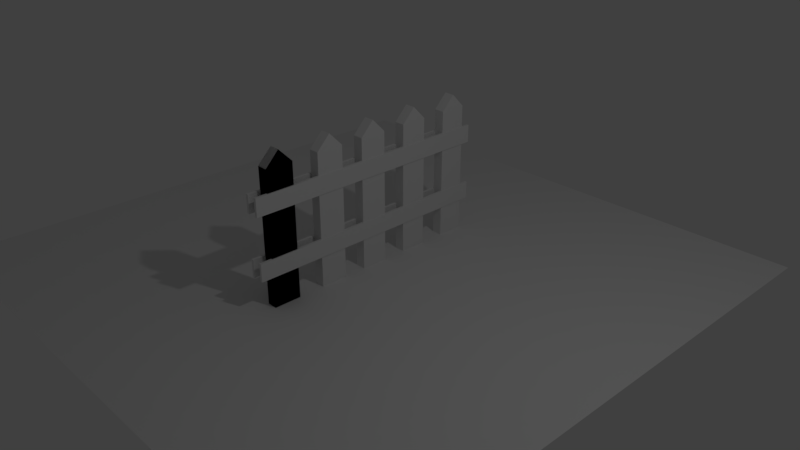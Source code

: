 # Source: cerca.blend  (saved by Blender 2.79.0; exported with 4.5.12 LTS)
import bpy
from mathutils import Matrix  # noqa: F401  (used for matrix-valued properties, if any)

bpy.ops.wm.read_factory_settings(use_empty=True)
scene = bpy.context.scene
scene.name = 'Scene'

# ---- collections
col_collection_1 = bpy.data.collections.new('Collection 1'); scene.collection.children.link(col_collection_1)

# ---- materials (node trees are filled in below, after node groups)
mat_material_001 = bpy.data.materials.new('Material.001')
mat_material_001.alpha_threshold = 0.0
mat_material_001.use_transparent_shadow = False
mat_material_001.roughness = 0.5

# ---- material node trees

# ---- world
world_world = bpy.data.worlds.new('World'); scene.world = world_world
world_world.color = (0.05088, 0.05088, 0.05088)
world_world.use_sun_shadow = False
world_world.sun_shadow_jitter_overblur = 0.0
world_world.cycles.sampling_method = 'MANUAL'

# ---- cameras
cam_camera = bpy.data.cameras.new('Camera')
cam_camera.clip_end = 100.0
cam_camera.lens = 35.0
cam_camera.sensor_width = 32.0
cam_camera.sensor_height = 18.0
cam_camera.ortho_scale = 7.314
cam_camera.dof.focus_distance = 0.0
cam_camera.dof.aperture_fstop = 128.0

# ---- lights
light_lamp = bpy.data.lights.new('Lamp', 'POINT')
light_lamp.transmission_factor = 0.0
light_lamp.cutoff_distance = 30.0
light_lamp.energy = 100.0
light_lamp.shadow_buffer_clip_start = 1.001
light_lamp.shadow_soft_size = 0.1
light_lamp.shadow_maximum_resolution = 0.006
light_lamp.use_absolute_resolution = True

# ---- meshes
me_plane_001 = bpy.data.meshes.new('Plane.001')
me_plane_001.from_pydata([(-1.0, -1.0, 0.0), (1.0, -1.0, 0.0), (-1.0, 1.0, 0.0), (1.0, 1.0, 0.0)], [], [(0, 1, 3, 2)])
me_plane_001.use_remesh_preserve_volume = False
me_plane_001.use_remesh_preserve_attributes = False
me_plane_001.use_mirror_vertex_groups = False
me_plane_001.update()
me_cube_007 = bpy.data.meshes.new('Cube.007')
me_cube_007.from_pydata([(-1.0, -0.2851, -1.0), (-1.0, -0.2851, 1.277), (-1.0, 0.1392, -1.0), (-1.0, 0.1392, 1.277), (-0.8376, -0.2851, -1.0), (-0.8376, -0.2851, 1.277), (-0.8376, 0.1392, -1.0), (-0.8376, 0.1392, 1.277), (-1.0, 0.1392, -1.0), (-1.0, -0.2851, -1.0), (-0.8376, 0.1392, -1.0), (-0.8376, -0.2851, -1.0), (-1.0, -0.07292, -0.7834), (-1.0, -0.07292, 1.494), (-0.8376, -0.07292, -0.7834), (-0.8376, -0.07292, 1.494), (-1.0, -0.07292, -0.7834), (-0.8376, -0.07292, -0.7834), (-0.8609, -2.096, 0.6577), (-0.8609, -2.096, 0.9348), (-0.8609, 1.888, 0.6577), (-0.8609, 1.888, 0.9348), (-0.8211, -2.096, 0.6577), (-0.8211, -2.096, 0.9348), (-0.8211, 1.888, 0.6577), (-0.8211, 1.888, 0.9348), (-0.8609, -2.096, -0.2986), (-0.8609, -2.096, -0.02137), (-0.8609, 1.888, -0.2986), (-0.8609, 1.888, -0.02137), (-0.8211, -2.096, -0.2986), (-0.8211, -2.096, -0.02137), (-0.8211, 1.888, -0.2986), (-0.8211, 1.888, -0.02137), (-1.033, -2.096, -0.2989), (-1.033, -2.096, -0.02175), (-1.033, 1.888, -0.2989), (-1.033, 1.888, -0.02175), (-0.9929, -2.096, -0.2989), (-0.9929, -2.096, -0.02175), (-0.9929, 1.888, -0.2989), (-0.9929, 1.888, -0.02175), (-1.033, -2.096, 0.656), (-1.033, -2.096, 0.9332), (-1.033, 1.888, 0.656), (-1.033, 1.888, 0.9332), (-0.9929, -2.096, 0.656), (-0.9929, -2.096, 0.9332), (-0.9929, 1.888, 0.656), (-0.9929, 1.888, 0.9332), (-1.0, 1.328, -1.0), (-1.0, 1.328, 1.277), (-1.0, 1.753, -1.0), (-1.0, 1.753, 1.277), (-0.8376, 1.328, -1.0), (-0.8376, 1.328, 1.277), (-0.8376, 1.753, -1.0), (-0.8376, 1.753, 1.277), (-1.0, 1.753, -1.0), (-1.0, 1.328, -1.0), (-0.8376, 1.753, -1.0), (-0.8376, 1.328, -1.0), (-1.0, 1.541, -0.7834), (-1.0, 1.541, 1.494), (-0.8376, 1.541, -0.7834), (-0.8376, 1.541, 1.494), (-1.0, 1.541, -0.7834), (-0.8376, 1.541, -0.7834), (-1.0, 0.5094, -1.0), (-1.0, 0.5094, 1.277), (-1.0, 0.9337, -1.0), (-1.0, 0.9337, 1.277), (-0.8376, 0.5094, -1.0), (-0.8376, 0.5094, 1.277), (-0.8376, 0.9337, -1.0), (-0.8376, 0.9337, 1.277), (-1.0, 0.9337, -1.0), (-1.0, 0.5094, -1.0), (-0.8376, 0.9337, -1.0), (-0.8376, 0.5094, -1.0), (-1.0, 0.7215, -0.7834), (-1.0, 0.7215, 1.494), (-0.8376, 0.7215, -0.7834), (-0.8376, 0.7215, 1.494), (-1.0, 0.7215, -0.7834), (-0.8376, 0.7215, -0.7834), (-1.0, -1.062, -1.0), (-1.0, -1.062, 1.277), (-1.0, -0.6377, -1.0), (-1.0, -0.6377, 1.277), (-0.8376, -1.062, -1.0), (-0.8376, -1.062, 1.277), (-0.8376, -0.6377, -1.0), (-0.8376, -0.6377, 1.277), (-1.0, -0.6377, -1.0), (-1.0, -1.062, -1.0), (-0.8376, -0.6377, -1.0), (-0.8376, -1.062, -1.0), (-1.0, -0.8498, -0.7834), (-1.0, -0.8498, 1.494), (-0.8376, -0.8498, -0.7834), (-0.8376, -0.8498, 1.494), (-1.0, -0.8498, -0.7834), (-0.8376, -0.8498, -0.7834), (-1.0, -1.899, -1.0), (-1.0, -1.899, 1.277), (-1.0, -1.475, -1.0), (-1.0, -1.475, 1.277), (-0.8376, -1.899, -1.0), (-0.8376, -1.899, 1.277), (-0.8376, -1.475, -1.0), (-0.8376, -1.475, 1.277), (-1.0, -1.475, -1.0), (-1.0, -1.899, -1.0), (-0.8376, -1.475, -1.0), (-0.8376, -1.899, -1.0), (-1.0, -1.687, -0.7834), (-1.0, -1.687, 1.494), (-0.8376, -1.687, -0.7834), (-0.8376, -1.687, 1.494), (-1.0, -1.687, -0.7834), (-0.8376, -1.687, -0.7834), (-1.0, -1.899, -1.0), (-1.0, -1.899, 1.277), (-1.0, -1.475, -1.0), (-1.0, -1.475, 1.277), (-0.8376, -1.899, -1.0), (-0.8376, -1.899, 1.277), (-0.8376, -1.475, -1.0), (-0.8376, -1.475, 1.277), (-1.0, -1.475, -1.0), (-1.0, -1.899, -1.0), (-0.8376, -1.475, -1.0), (-0.8376, -1.899, -1.0), (-1.0, -1.687, -0.7834), (-1.0, -1.687, 1.494), (-0.8376, -1.687, -0.7834), (-0.8376, -1.687, 1.494), (-1.0, -1.687, -0.7834), (-0.8376, -1.687, -0.7834)], [], [(12, 13, 3, 2), (2, 3, 7, 6), (14, 15, 5, 4), (4, 5, 1, 0), (2, 6, 10, 8), (15, 13, 1, 5), (16, 17, 11, 9), (12, 2, 8, 16), (14, 4, 11, 17), (4, 0, 9, 11), (6, 14, 17, 10), (0, 12, 16, 9), (8, 10, 17, 16), (7, 3, 13, 15), (6, 7, 15, 14), (0, 1, 13, 12), (18, 19, 21, 20), (20, 21, 25, 24), (24, 25, 23, 22), (22, 23, 19, 18), (20, 24, 22, 18), (25, 21, 19, 23), (26, 27, 29, 28), (28, 29, 33, 32), (32, 33, 31, 30), (30, 31, 27, 26), (28, 32, 30, 26), (33, 29, 27, 31), (34, 35, 37, 36), (36, 37, 41, 40), (40, 41, 39, 38), (38, 39, 35, 34), (36, 40, 38, 34), (41, 37, 35, 39), (42, 43, 45, 44), (44, 45, 49, 48), (48, 49, 47, 46), (46, 47, 43, 42), (44, 48, 46, 42), (49, 45, 43, 47), (62, 63, 53, 52), (52, 53, 57, 56), (64, 65, 55, 54), (54, 55, 51, 50), (52, 56, 60, 58), (65, 63, 51, 55), (66, 67, 61, 59), (62, 52, 58, 66), (64, 54, 61, 67), (54, 50, 59, 61), (56, 64, 67, 60), (50, 62, 66, 59), (58, 60, 67, 66), (57, 53, 63, 65), (56, 57, 65, 64), (50, 51, 63, 62), (80, 81, 71, 70), (70, 71, 75, 74), (82, 83, 73, 72), (72, 73, 69, 68), (70, 74, 78, 76), (83, 81, 69, 73), (84, 85, 79, 77), (80, 70, 76, 84), (82, 72, 79, 85), (72, 68, 77, 79), (74, 82, 85, 78), (68, 80, 84, 77), (76, 78, 85, 84), (75, 71, 81, 83), (74, 75, 83, 82), (68, 69, 81, 80), (98, 99, 89, 88), (88, 89, 93, 92), (100, 101, 91, 90), (90, 91, 87, 86), (88, 92, 96, 94), (101, 99, 87, 91), (102, 103, 97, 95), (98, 88, 94, 102), (100, 90, 97, 103), (90, 86, 95, 97), (92, 100, 103, 96), (86, 98, 102, 95), (94, 96, 103, 102), (93, 89, 99, 101), (92, 93, 101, 100), (86, 87, 99, 98), (116, 117, 107, 106), (106, 107, 111, 110), (118, 119, 109, 108), (108, 109, 105, 104), (106, 110, 114, 112), (119, 117, 105, 109), (120, 121, 115, 113), (116, 106, 112, 120), (118, 108, 115, 121), (108, 104, 113, 115), (110, 118, 121, 114), (104, 116, 120, 113), (112, 114, 121, 120), (111, 107, 117, 119), (110, 111, 119, 118), (104, 105, 117, 116), (134, 135, 125, 124), (124, 125, 129, 128), (136, 137, 127, 126), (126, 127, 123, 122), (124, 128, 132, 130), (137, 135, 123, 127), (138, 139, 133, 131), (134, 124, 130, 138), (136, 126, 133, 139), (126, 122, 131, 133), (128, 136, 139, 132), (122, 134, 138, 131), (130, 132, 139, 138), (129, 125, 135, 137), (128, 129, 137, 136), (122, 123, 135, 134)])
_uv = me_cube_007.uv_layers.new(name='UVMap')
_uv.uv.foreach_set('vector', [0.0, 0.0, 1.0, 0.0, 1.0, 1.0, 0.0, 1.0, 0.0, 0.0, 1.0, 0.0, 1.0, 1.0, 0.0, 1.0, 0.0, 0.0, 1.0, 0.0, 1.0, 1.0, 0.0, 1.0, 0.0, 0.0, 1.0, 0.0, 1.0, 1.0, 0.0, 1.0, 0.0, 0.0, 1.0, 0.0, 1.0, 1.0, 0.0, 1.0, 0.0, 0.0, 1.0, 0.0, 1.0, 1.0, 0.0, 1.0, 0.0, 0.0, 1.0, 0.0, 1.0, 1.0, 0.0, 1.0, 0.0, 0.0, 1.0, 0.0, 1.0, 1.0, 0.0, 1.0, 0.0, 0.0, 1.0, 0.0, 1.0, 1.0, 0.0, 1.0, 0.0, 0.0, 1.0, 0.0, 1.0, 1.0, 0.0, 1.0, 0.0, 0.0, 1.0, 0.0, 1.0, 1.0, 0.0, 1.0, 0.0, 0.0, 1.0, 0.0, 1.0, 1.0, 0.0, 1.0, 0.0, 0.0, 1.0, 0.0, 1.0, 1.0, 0.0, 1.0, 0.0, 0.0, 1.0, 0.0, 1.0, 1.0, 0.0, 1.0, 0.0, 0.0, 1.0, 0.0, 1.0, 1.0, 0.0, 1.0, 0.0, 0.0, 1.0, 0.0, 1.0, 1.0, 0.0, 1.0, 0.0, 0.0, 1.0, 0.0, 1.0, 1.0, 0.0, 1.0, 0.0, 0.0, 1.0, 0.0, 1.0, 1.0, 0.0, 1.0, 0.0, 0.0, 1.0, 0.0, 1.0, 1.0, 0.0, 1.0, 0.0, 0.0, 1.0, 0.0, 1.0, 1.0, 0.0, 1.0, 0.0, 0.0, 1.0, 0.0, 1.0, 1.0, 0.0, 1.0, 0.0, 0.0, 1.0, 0.0, 1.0, 1.0, 0.0, 1.0, 0.0, 0.0, 1.0, 0.0, 1.0, 1.0, 0.0, 1.0, 0.0, 0.0, 1.0, 0.0, 1.0, 1.0, 0.0, 1.0, 0.0, 0.0, 1.0, 0.0, 1.0, 1.0, 0.0, 1.0, 0.0, 0.0, 1.0, 0.0, 1.0, 1.0, 0.0, 1.0, 0.0, 0.0, 1.0, 0.0, 1.0, 1.0, 0.0, 1.0, 0.0, 0.0, 1.0, 0.0, 1.0, 1.0, 0.0, 1.0, 0.0, 0.0, 1.0, 0.0, 1.0, 1.0, 0.0, 1.0, 0.0, 0.0, 1.0, 0.0, 1.0, 1.0, 0.0, 1.0, 0.0, 0.0, 1.0, 0.0, 1.0, 1.0, 0.0, 1.0, 0.0, 0.0, 1.0, 0.0, 1.0, 1.0, 0.0, 1.0, 0.0, 0.0, 1.0, 0.0, 1.0, 1.0, 0.0, 1.0, 0.0, 0.0, 1.0, 0.0, 1.0, 1.0, 0.0, 1.0, 0.0, 0.0, 1.0, 0.0, 1.0, 1.0, 0.0, 1.0, 0.0, 0.0, 1.0, 0.0, 1.0, 1.0, 0.0, 1.0, 0.0, 0.0, 1.0, 0.0, 1.0, 1.0, 0.0, 1.0, 0.0, 0.0, 1.0, 0.0, 1.0, 1.0, 0.0, 1.0, 0.0, 0.0, 1.0, 0.0, 1.0, 1.0, 0.0, 1.0, 0.0, 0.0, 1.0, 0.0, 1.0, 1.0, 0.0, 1.0, 0.0, 0.0, 1.0, 0.0, 1.0, 1.0, 0.0, 1.0, 0.0, 0.0, 1.0, 0.0, 1.0, 1.0, 0.0, 1.0, 0.0, 0.0, 1.0, 0.0, 1.0, 1.0, 0.0, 1.0, 0.0, 0.0, 1.0, 0.0, 1.0, 1.0, 0.0, 1.0, 0.0, 0.0, 1.0, 0.0, 1.0, 1.0, 0.0, 1.0, 0.0, 0.0, 1.0, 0.0, 1.0, 1.0, 0.0, 1.0, 0.0, 0.0, 1.0, 0.0, 1.0, 1.0, 0.0, 1.0, 0.0, 0.0, 1.0, 0.0, 1.0, 1.0, 0.0, 1.0, 0.0, 0.0, 1.0, 0.0, 1.0, 1.0, 0.0, 1.0, 0.0, 0.0, 1.0, 0.0, 1.0, 1.0, 0.0, 1.0, 0.0, 0.0, 1.0, 0.0, 1.0, 1.0, 0.0, 1.0, 0.0, 0.0, 1.0, 0.0, 1.0, 1.0, 0.0, 1.0, 0.0, 0.0, 1.0, 0.0, 1.0, 1.0, 0.0, 1.0, 0.0, 0.0, 1.0, 0.0, 1.0, 1.0, 0.0, 1.0, 0.0, 0.0, 1.0, 0.0, 1.0, 1.0, 0.0, 1.0, 0.0, 0.0, 1.0, 0.0, 1.0, 1.0, 0.0, 1.0, 0.0, 0.0, 1.0, 0.0, 1.0, 1.0, 0.0, 1.0, 0.0, 0.0, 1.0, 0.0, 1.0, 1.0, 0.0, 1.0, 0.0, 0.0, 1.0, 0.0, 1.0, 1.0, 0.0, 1.0, 0.0, 0.0, 1.0, 0.0, 1.0, 1.0, 0.0, 1.0, 0.0, 0.0, 1.0, 0.0, 1.0, 1.0, 0.0, 1.0, 0.0, 0.0, 1.0, 0.0, 1.0, 1.0, 0.0, 1.0, 0.0, 0.0, 1.0, 0.0, 1.0, 1.0, 0.0, 1.0, 0.0, 0.0, 1.0, 0.0, 1.0, 1.0, 0.0, 1.0, 0.0, 0.0, 1.0, 0.0, 1.0, 1.0, 0.0, 1.0, 0.0, 0.0, 1.0, 0.0, 1.0, 1.0, 0.0, 1.0, 0.0, 0.0, 1.0, 0.0, 1.0, 1.0, 0.0, 1.0, 0.0, 0.0, 1.0, 0.0, 1.0, 1.0, 0.0, 1.0, 0.0, 0.0, 1.0, 0.0, 1.0, 1.0, 0.0, 1.0, 0.0, 0.0, 1.0, 0.0, 1.0, 1.0, 0.0, 1.0, 0.0, 0.0, 1.0, 0.0, 1.0, 1.0, 0.0, 1.0, 0.0, 0.0, 1.0, 0.0, 1.0, 1.0, 0.0, 1.0, 0.0, 0.0, 1.0, 0.0, 1.0, 1.0, 0.0, 1.0, 0.0, 0.0, 1.0, 0.0, 1.0, 1.0, 0.0, 1.0, 0.0, 0.0, 1.0, 0.0, 1.0, 1.0, 0.0, 1.0, 0.0, 0.0, 1.0, 0.0, 1.0, 1.0, 0.0, 1.0, 0.0, 0.0, 1.0, 0.0, 1.0, 1.0, 0.0, 1.0, 0.0, 0.0, 1.0, 0.0, 1.0, 1.0, 0.0, 1.0, 0.0, 0.0, 1.0, 0.0, 1.0, 1.0, 0.0, 1.0, 0.0, 0.0, 1.0, 0.0, 1.0, 1.0, 0.0, 1.0, 0.0, 0.0, 1.0, 0.0, 1.0, 1.0, 0.0, 1.0, 0.0, 0.0, 1.0, 0.0, 1.0, 1.0, 0.0, 1.0, 0.0, 0.0, 1.0, 0.0, 1.0, 1.0, 0.0, 1.0, 0.0, 0.0, 1.0, 0.0, 1.0, 1.0, 0.0, 1.0, 0.0, 0.0, 1.0, 0.0, 1.0, 1.0, 0.0, 1.0, 0.0, 0.0, 1.0, 0.0, 1.0, 1.0, 0.0, 1.0, 0.0, 0.0, 1.0, 0.0, 1.0, 1.0, 0.0, 1.0, 0.0, 0.0, 1.0, 0.0, 1.0, 1.0, 0.0, 1.0, 0.0, 0.0, 1.0, 0.0, 1.0, 1.0, 0.0, 1.0, 0.0, 0.0, 1.0, 0.0, 1.0, 1.0, 0.0, 1.0, 0.0, 0.0, 1.0, 0.0, 1.0, 1.0, 0.0, 1.0, 0.0, 0.0, 1.0, 0.0, 1.0, 1.0, 0.0, 1.0, 0.0, 0.0, 1.0, 0.0, 1.0, 1.0, 0.0, 1.0, 0.0, 0.0, 1.0, 0.0, 1.0, 1.0, 0.0, 1.0, 0.0, 0.0, 1.0, 0.0, 1.0, 1.0, 0.0, 1.0, 0.0, 0.0, 1.0, 0.0, 1.0, 1.0, 0.0, 1.0, 0.0, 0.0, 1.0, 0.0, 1.0, 1.0, 0.0, 1.0, 0.0, 0.0, 1.0, 0.0, 1.0, 1.0, 0.0, 1.0, 0.0, 0.0, 1.0, 0.0, 1.0, 1.0, 0.0, 1.0, 0.0, 0.0, 1.0, 0.0, 1.0, 1.0, 0.0, 1.0, 0.0, 0.0, 1.0, 0.0, 1.0, 1.0, 0.0, 1.0, 0.0, 0.0, 1.0, 0.0, 1.0, 1.0, 0.0, 1.0, 0.0, 0.0, 1.0, 0.0, 1.0, 1.0, 0.0, 1.0, 0.0, 0.0, 1.0, 0.0, 1.0, 1.0, 0.0, 1.0, 0.0, 0.0, 1.0, 0.0, 1.0, 1.0, 0.0, 1.0, 0.0, 0.0, 1.0, 0.0, 1.0, 1.0, 0.0, 1.0, 0.0, 0.0, 1.0, 0.0, 1.0, 1.0, 0.0, 1.0, 0.0, 0.0, 1.0, 0.0, 1.0, 1.0, 0.0, 1.0, 0.0, 0.0, 1.0, 0.0, 1.0, 1.0, 0.0, 1.0, 0.0, 0.0, 1.0, 0.0, 1.0, 1.0, 0.0, 1.0, 0.0, 0.0, 1.0, 0.0, 1.0, 1.0, 0.0, 1.0, 0.0, 0.0, 1.0, 0.0, 1.0, 1.0, 0.0, 1.0, 0.0, 0.0, 1.0, 0.0, 1.0, 1.0, 0.0, 1.0, 0.0, 0.0, 1.0, 0.0, 1.0, 1.0, 0.0, 1.0, 0.0, 0.0, 1.0, 0.0, 1.0, 1.0, 0.0, 1.0, 0.0, 0.0, 1.0, 0.0, 1.0, 1.0, 0.0, 1.0, 0.0, 0.0, 1.0, 0.0, 1.0, 1.0, 0.0, 1.0, 0.0, 0.0, 1.0, 0.0, 1.0, 1.0, 0.0, 1.0, 0.0, 0.0, 1.0, 0.0, 1.0, 1.0, 0.0, 1.0, 0.0, 0.0, 1.0, 0.0, 1.0, 1.0, 0.0, 1.0])
me_cube_007.materials.append(mat_material_001)
me_cube_007.use_remesh_preserve_volume = False
me_cube_007.use_remesh_preserve_attributes = False
me_cube_007.use_mirror_vertex_groups = False
me_cube_007.update()

# ---- objects
ob_plane = bpy.data.objects.new('Plane', me_plane_001)
ob_cube_003 = bpy.data.objects.new('Cube.003', me_cube_007)
ob_lamp = bpy.data.objects.new('Lamp', light_lamp)
ob_camera = bpy.data.objects.new('Camera', cam_camera)

# ---- transforms, parenting, visibility, modifiers, constraints
ob_plane.location = (-0.05662, -0.08361, 0.06983)
ob_plane.scale = (4.455, 4.455, 4.455)
ob_plane.lineart.crease_threshold = 0.0
ob_cube_003.location = (0.9232, 0.04807, 0.8526)
ob_cube_003.lineart.crease_threshold = 0.0
ob_lamp.location = (5.309, -0.1277, 7.003)
ob_lamp.rotation_euler = (0.6503, 0.05522, 1.866)
ob_lamp.lock_rotations_4d = False
ob_lamp.empty_display_type = 'ARROWS'
ob_lamp.color = (0.0, 0.0, 0.0, 0.0)
ob_lamp.lineart.crease_threshold = 0.0
ob_camera.location = (8.714, -7.641, 6.443)
ob_camera.rotation_euler = (1.109, 0.0, 0.8149)
ob_camera.lock_rotations_4d = False
ob_camera.empty_display_type = 'ARROWS'
ob_camera.color = (0.0, 0.0, 0.0, 0.0)
ob_camera.display_type = 'WIRE'
ob_camera.lineart.crease_threshold = 0.0

# ---- collection membership
col_collection_1.objects.link(ob_plane)
col_collection_1.objects.link(ob_cube_003)
col_collection_1.objects.link(ob_lamp)
col_collection_1.objects.link(ob_camera)

# ---- scene / render settings (as saved in the file)
scene.camera = ob_camera
scene.frame_start = 1; scene.frame_end = 250; scene.frame_set(1)
scene.render.engine = 'BLENDER_EEVEE_NEXT'
scene.render.resolution_percentage = 50
scene.render.dither_intensity = 0.0
scene.cycles.use_denoising = False
scene.cycles.samples = 128
scene.cycles.sampling_pattern = 'TABULATED_SOBOL'
scene.cycles.use_adaptive_sampling = False
scene.cycles.use_light_tree = False
scene.cycles.blur_glossy = 0.0
scene.cycles.sample_clamp_indirect = 0.0
scene.view_settings.view_transform = 'Standard'
bpy.context.view_layer.update()
